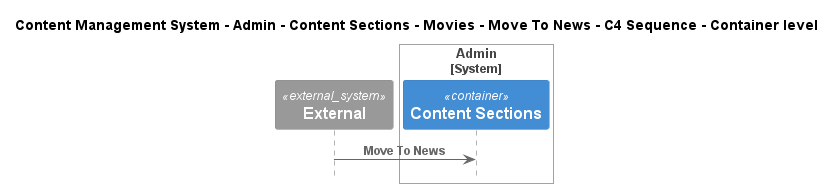

The diagram above was rendered by PlantUML. Its source (embedded in the PNG):
@startuml
!include ..\..\..\..\..\..\..\..\..\.c4s\C4_Sequence.puml

title Content Management System - Admin - Content Sections - Movies - Move To News - C4 Sequence - Container level

System_Ext(C4InterFlow.SoftwareSystems.ExternalSystem, "External", "")

System_Boundary(ContentManagementSystem.SoftwareSystems.Admin, "Admin")
    Container(ContentManagementSystem.SoftwareSystems.Admin.Containers.ContentSections, "Content Sections", "", "Content-Sections are primarily used for content classification, helping the CMS organize and manage different types of information, ensuring a clear structure for easy retrieval and display.")
Boundary_End()

Rel(C4InterFlow.SoftwareSystems.ExternalSystem, ContentManagementSystem.SoftwareSystems.Admin.Containers.ContentSections, "Move To News")


@enduml